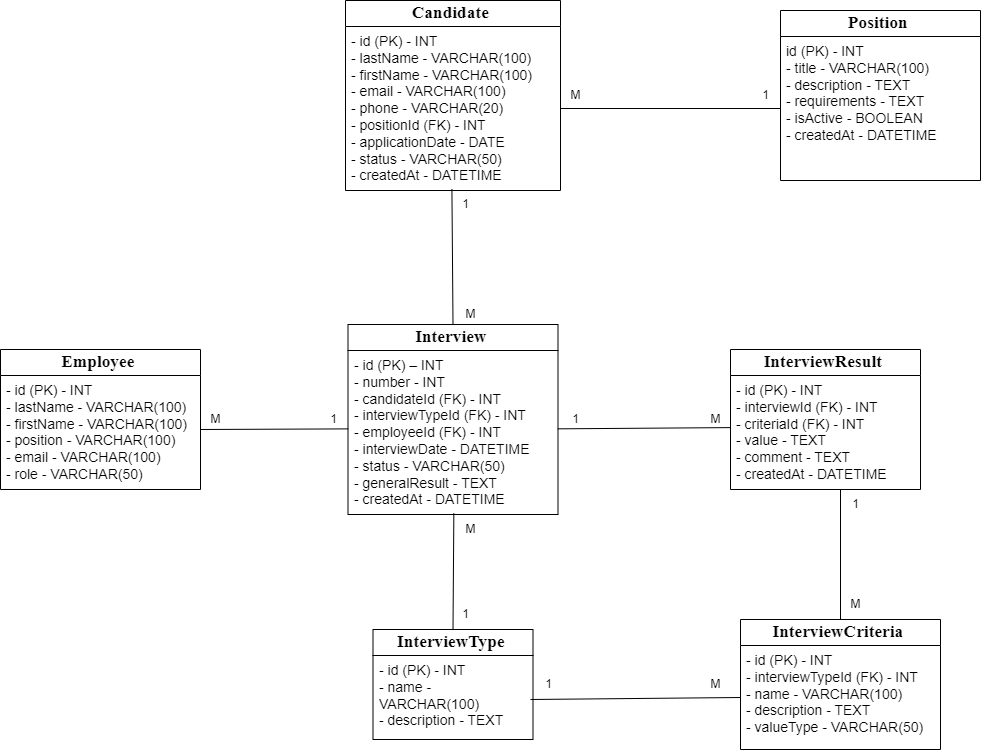

The diagram above was exported from draw.io. Its source (the exported page's mxGraphModel, read from the mxfile embedded in the PNG):
<mxGraphModel dx="698" dy="475" grid="1" gridSize="10" guides="1" tooltips="1" connect="1" arrows="1" fold="1" page="1" pageScale="1" pageWidth="850" pageHeight="1100" math="0" shadow="0">
  <root>
    <mxCell id="0" />
    <mxCell id="1" parent="0" />
    <mxCell id="rNf50URjbP0WnA7ou_Wj-5" value="&lt;b&gt;&lt;span style=&quot;font-size:13.0pt;line-height:&lt;br/&gt;107%;font-family:&amp;quot;Times New Roman&amp;quot;,serif;mso-fareast-font-family:Calibri;&lt;br/&gt;mso-fareast-theme-font:minor-latin;mso-ansi-language:UK;mso-fareast-language:&lt;br/&gt;EN-US;mso-bidi-language:AR-SA&quot; lang=&quot;UK&quot;&gt;Employee&amp;nbsp;&lt;/span&gt;&lt;/b&gt;" style="swimlane;fontStyle=0;childLayout=stackLayout;horizontal=1;startSize=26;fillColor=none;horizontalStack=0;resizeParent=1;resizeParentMax=0;resizeLast=0;collapsible=1;marginBottom=0;whiteSpace=wrap;html=1;" vertex="1" parent="1">
      <mxGeometry x="10" y="680" width="200" height="140" as="geometry" />
    </mxCell>
    <mxCell id="rNf50URjbP0WnA7ou_Wj-6" value="&lt;div&gt;- id (PK) - INT&lt;/div&gt;&lt;div&gt;- lastName - VARCHAR(100)&lt;/div&gt;&lt;div&gt;- firstName - VARCHAR(100)&lt;/div&gt;&lt;div&gt;- position - VARCHAR(100)&lt;/div&gt;&lt;div&gt;- email - VARCHAR(100)&lt;/div&gt;&lt;div&gt;- role - VARCHAR(50)&lt;/div&gt;&lt;div&gt;&lt;br&gt;&lt;/div&gt;" style="text;strokeColor=none;fillColor=none;align=left;verticalAlign=top;spacingLeft=4;spacingRight=4;overflow=hidden;rotatable=0;points=[[0,0.5],[1,0.5]];portConstraint=eastwest;whiteSpace=wrap;html=1;fontSize=14;" vertex="1" parent="rNf50URjbP0WnA7ou_Wj-5">
      <mxGeometry y="26" width="200" height="114" as="geometry" />
    </mxCell>
    <mxCell id="rNf50URjbP0WnA7ou_Wj-7" value="&lt;b&gt;&lt;span style=&quot;font-size:13.0pt;line-height:&lt;br/&gt;107%;font-family:&amp;quot;Times New Roman&amp;quot;,serif;mso-fareast-font-family:Calibri;&lt;br/&gt;mso-fareast-theme-font:minor-latin;mso-ansi-language:UK;mso-fareast-language:&lt;br/&gt;EN-US;mso-bidi-language:AR-SA&quot; lang=&quot;UK&quot;&gt;InterviewCriteria&amp;nbsp;&lt;/span&gt;&lt;/b&gt;" style="swimlane;fontStyle=0;childLayout=stackLayout;horizontal=1;startSize=26;fillColor=none;horizontalStack=0;resizeParent=1;resizeParentMax=0;resizeLast=0;collapsible=1;marginBottom=0;whiteSpace=wrap;html=1;" vertex="1" parent="1">
      <mxGeometry x="750" y="950" width="200" height="130" as="geometry" />
    </mxCell>
    <mxCell id="rNf50URjbP0WnA7ou_Wj-8" value="&lt;div&gt;- id (PK) - INT&lt;/div&gt;&lt;div&gt;- interviewTypeId (FK) - INT&lt;/div&gt;&lt;div&gt;- name - VARCHAR(100)&lt;/div&gt;&lt;div&gt;- description - TEXT&lt;/div&gt;&lt;div&gt;- valueType - VARCHAR(50)&lt;/div&gt;&lt;div&gt;&lt;br&gt;&lt;/div&gt;" style="text;strokeColor=none;fillColor=none;align=left;verticalAlign=top;spacingLeft=4;spacingRight=4;overflow=hidden;rotatable=0;points=[[0,0.5],[1,0.5]];portConstraint=eastwest;whiteSpace=wrap;html=1;fontSize=14;" vertex="1" parent="rNf50URjbP0WnA7ou_Wj-7">
      <mxGeometry y="26" width="200" height="104" as="geometry" />
    </mxCell>
    <mxCell id="rNf50URjbP0WnA7ou_Wj-9" value="&lt;b&gt;&lt;span style=&quot;font-size:13.0pt;line-height:&lt;br/&gt;107%;font-family:&amp;quot;Times New Roman&amp;quot;,serif;mso-fareast-font-family:Calibri;&lt;br/&gt;mso-fareast-theme-font:minor-latin;mso-ansi-language:UK;mso-fareast-language:&lt;br/&gt;EN-US;mso-bidi-language:AR-SA&quot; lang=&quot;UK&quot;&gt;Position&amp;nbsp;&lt;/span&gt;&lt;/b&gt;" style="swimlane;fontStyle=0;childLayout=stackLayout;horizontal=1;startSize=26;fillColor=none;horizontalStack=0;resizeParent=1;resizeParentMax=0;resizeLast=0;collapsible=1;marginBottom=0;whiteSpace=wrap;html=1;" vertex="1" parent="1">
      <mxGeometry x="790" y="341" width="200" height="170" as="geometry" />
    </mxCell>
    <mxCell id="rNf50URjbP0WnA7ou_Wj-10" value="&lt;div&gt;id (PK) - INT&lt;/div&gt;&lt;div&gt;- title - VARCHAR(100)&lt;/div&gt;&lt;div&gt;- description - TEXT&lt;/div&gt;&lt;div&gt;- requirements - TEXT&lt;/div&gt;&lt;div&gt;- isActive - BOOLEAN&lt;/div&gt;&lt;div&gt;- createdAt - DATETIME&lt;/div&gt;&lt;div&gt;&lt;br&gt;&lt;/div&gt;" style="text;strokeColor=none;fillColor=none;align=left;verticalAlign=top;spacingLeft=4;spacingRight=4;overflow=hidden;rotatable=0;points=[[0,0.5],[1,0.5]];portConstraint=eastwest;whiteSpace=wrap;html=1;fontSize=14;" vertex="1" parent="rNf50URjbP0WnA7ou_Wj-9">
      <mxGeometry y="26" width="200" height="144" as="geometry" />
    </mxCell>
    <mxCell id="rNf50URjbP0WnA7ou_Wj-11" value="&lt;b&gt;&lt;span style=&quot;font-size:13.0pt;line-height:&lt;br/&gt;107%;font-family:&amp;quot;Times New Roman&amp;quot;,serif;mso-fareast-font-family:Calibri;&lt;br/&gt;mso-fareast-theme-font:minor-latin;mso-ansi-language:UK;mso-fareast-language:&lt;br/&gt;EN-US;mso-bidi-language:AR-SA&quot; lang=&quot;UK&quot;&gt;InterviewType&amp;nbsp;&lt;/span&gt;&lt;/b&gt;" style="swimlane;fontStyle=0;childLayout=stackLayout;horizontal=1;startSize=26;fillColor=none;horizontalStack=0;resizeParent=1;resizeParentMax=0;resizeLast=0;collapsible=1;marginBottom=0;whiteSpace=wrap;html=1;" vertex="1" parent="1">
      <mxGeometry x="382.5" y="960" width="160" height="110" as="geometry" />
    </mxCell>
    <mxCell id="rNf50URjbP0WnA7ou_Wj-12" value="&lt;div&gt;- id (PK) - INT&lt;/div&gt;&lt;div&gt;- name - VARCHAR(100)&lt;/div&gt;&lt;div&gt;- description - TEXT&lt;/div&gt;&lt;div&gt;&lt;br&gt;&lt;/div&gt;" style="text;strokeColor=none;fillColor=none;align=left;verticalAlign=top;spacingLeft=4;spacingRight=4;overflow=hidden;rotatable=0;points=[[0,0.5],[1,0.5]];portConstraint=eastwest;whiteSpace=wrap;html=1;fontSize=14;" vertex="1" parent="rNf50URjbP0WnA7ou_Wj-11">
      <mxGeometry y="26" width="160" height="84" as="geometry" />
    </mxCell>
    <mxCell id="rNf50URjbP0WnA7ou_Wj-13" value="&lt;b&gt;&lt;span style=&quot;font-size:13.0pt;line-height:&lt;br/&gt;107%;font-family:&amp;quot;Times New Roman&amp;quot;,serif;mso-fareast-font-family:Calibri;&lt;br/&gt;mso-fareast-theme-font:minor-latin;mso-ansi-language:UK;mso-fareast-language:&lt;br/&gt;EN-US;mso-bidi-language:AR-SA&quot; lang=&quot;UK&quot;&gt;InterviewResult&amp;nbsp;&lt;/span&gt;&lt;/b&gt;" style="swimlane;fontStyle=0;childLayout=stackLayout;horizontal=1;startSize=26;fillColor=none;horizontalStack=0;resizeParent=1;resizeParentMax=0;resizeLast=0;collapsible=1;marginBottom=0;whiteSpace=wrap;html=1;" vertex="1" parent="1">
      <mxGeometry x="740" y="680" width="190" height="140" as="geometry" />
    </mxCell>
    <mxCell id="rNf50URjbP0WnA7ou_Wj-14" value="&lt;div&gt;- id (PK) - INT&lt;/div&gt;&lt;div&gt;- interviewId (FK) - INT&lt;/div&gt;&lt;div&gt;- criteriaId (FK) - INT&lt;/div&gt;&lt;div&gt;- value - TEXT&lt;/div&gt;&lt;div&gt;- comment - TEXT&lt;/div&gt;&lt;div&gt;- createdAt - DATETIME&lt;/div&gt;&lt;div&gt;&lt;br&gt;&lt;/div&gt;" style="text;strokeColor=none;fillColor=none;align=left;verticalAlign=top;spacingLeft=4;spacingRight=4;overflow=hidden;rotatable=0;points=[[0,0.5],[1,0.5]];portConstraint=eastwest;whiteSpace=wrap;html=1;fontSize=14;" vertex="1" parent="rNf50URjbP0WnA7ou_Wj-13">
      <mxGeometry y="26" width="190" height="114" as="geometry" />
    </mxCell>
    <mxCell id="rNf50URjbP0WnA7ou_Wj-15" value="&lt;b&gt;&lt;span style=&quot;font-size:13.0pt;line-height:&lt;br/&gt;107%;font-family:&amp;quot;Times New Roman&amp;quot;,serif;mso-fareast-font-family:Calibri;&lt;br/&gt;mso-fareast-theme-font:minor-latin;mso-ansi-language:UK;mso-fareast-language:&lt;br/&gt;EN-US;mso-bidi-language:AR-SA&quot; lang=&quot;UK&quot;&gt;Candidate&amp;nbsp;&lt;/span&gt;&lt;/b&gt;" style="swimlane;fontStyle=0;childLayout=stackLayout;horizontal=1;startSize=26;fillColor=none;horizontalStack=0;resizeParent=1;resizeParentMax=0;resizeLast=0;collapsible=1;marginBottom=0;whiteSpace=wrap;html=1;" vertex="1" parent="1">
      <mxGeometry x="355" y="331" width="215" height="190" as="geometry" />
    </mxCell>
    <mxCell id="rNf50URjbP0WnA7ou_Wj-16" value="&lt;div&gt;- id (PK) - INT&lt;/div&gt;&lt;div&gt;- lastName - VARCHAR(100)&lt;/div&gt;&lt;div&gt;- firstName - VARCHAR(100)&lt;/div&gt;&lt;div&gt;- email - VARCHAR(100)&lt;/div&gt;&lt;div&gt;- phone - VARCHAR(20)&lt;/div&gt;&lt;div&gt;- positionId (FK) - INT&lt;/div&gt;&lt;div&gt;- applicationDate - DATE&lt;/div&gt;&lt;div&gt;- status - VARCHAR(50)&lt;/div&gt;&lt;div&gt;- createdAt - DATETIME&lt;/div&gt;&lt;div&gt;&lt;br&gt;&lt;/div&gt;" style="text;strokeColor=none;fillColor=none;align=left;verticalAlign=top;spacingLeft=4;spacingRight=4;overflow=hidden;rotatable=0;points=[[0,0.5],[1,0.5]];portConstraint=eastwest;whiteSpace=wrap;html=1;fontSize=14;" vertex="1" parent="rNf50URjbP0WnA7ou_Wj-15">
      <mxGeometry y="26" width="215" height="164" as="geometry" />
    </mxCell>
    <mxCell id="rNf50URjbP0WnA7ou_Wj-17" value="&lt;b&gt;&lt;span style=&quot;font-size:13.0pt;line-height:&lt;br/&gt;107%;font-family:&amp;quot;Times New Roman&amp;quot;,serif;mso-fareast-font-family:Calibri;&lt;br/&gt;mso-fareast-theme-font:minor-latin;mso-ansi-language:UK;mso-fareast-language:&lt;br/&gt;EN-US;mso-bidi-language:AR-SA&quot; lang=&quot;UK&quot;&gt;Interview&amp;nbsp;&lt;/span&gt;&lt;/b&gt;" style="swimlane;fontStyle=0;childLayout=stackLayout;horizontal=1;startSize=26;fillColor=none;horizontalStack=0;resizeParent=1;resizeParentMax=0;resizeLast=0;collapsible=1;marginBottom=0;whiteSpace=wrap;html=1;" vertex="1" parent="1">
      <mxGeometry x="357.5" y="655" width="210" height="190" as="geometry" />
    </mxCell>
    <mxCell id="rNf50URjbP0WnA7ou_Wj-18" value="&lt;div&gt;&lt;div&gt;- id (PK) – INT&lt;/div&gt;&lt;div&gt;- number - INT&lt;/div&gt;&lt;div&gt;- candidateId (FK) - INT&lt;/div&gt;&lt;div&gt;- interviewTypeId (FK) - INT&lt;/div&gt;&lt;div&gt;- employeeId (FK) - INT&lt;/div&gt;&lt;div&gt;- interviewDate - DATETIME&lt;/div&gt;&lt;div&gt;- status - VARCHAR(50)&lt;/div&gt;&lt;div&gt;- generalResult - TEXT&lt;/div&gt;&lt;div&gt;- createdAt - DATETIME&lt;/div&gt;&lt;/div&gt;&lt;div&gt;&lt;br&gt;&lt;/div&gt;" style="text;strokeColor=none;fillColor=none;align=left;verticalAlign=top;spacingLeft=4;spacingRight=4;overflow=hidden;rotatable=0;points=[[0,0.5],[1,0.5]];portConstraint=eastwest;whiteSpace=wrap;html=1;fontSize=14;" vertex="1" parent="rNf50URjbP0WnA7ou_Wj-17">
      <mxGeometry y="26" width="210" height="164" as="geometry" />
    </mxCell>
    <mxCell id="rNf50URjbP0WnA7ou_Wj-24" value="" style="line;strokeWidth=1;fillColor=none;align=left;verticalAlign=middle;spacingTop=-1;spacingLeft=3;spacingRight=3;rotatable=0;labelPosition=right;points=[];portConstraint=eastwest;strokeColor=inherit;" vertex="1" parent="1">
      <mxGeometry x="570" y="435" width="220" height="8" as="geometry" />
    </mxCell>
    <mxCell id="rNf50URjbP0WnA7ou_Wj-25" value="1" style="text;html=1;align=center;verticalAlign=middle;resizable=0;points=[];autosize=1;strokeColor=none;fillColor=none;" vertex="1" parent="1">
      <mxGeometry x="760" y="411" width="30" height="30" as="geometry" />
    </mxCell>
    <mxCell id="rNf50URjbP0WnA7ou_Wj-26" value="M" style="text;html=1;align=center;verticalAlign=middle;resizable=0;points=[];autosize=1;strokeColor=none;fillColor=none;" vertex="1" parent="1">
      <mxGeometry x="570" y="411" width="30" height="30" as="geometry" />
    </mxCell>
    <mxCell id="rNf50URjbP0WnA7ou_Wj-29" value="" style="endArrow=none;html=1;rounded=0;exitX=0.5;exitY=0;exitDx=0;exitDy=0;entryX=0.495;entryY=0.993;entryDx=0;entryDy=0;entryPerimeter=0;" edge="1" parent="1" source="rNf50URjbP0WnA7ou_Wj-17" target="rNf50URjbP0WnA7ou_Wj-16">
      <mxGeometry width="50" height="50" relative="1" as="geometry">
        <mxPoint x="410" y="570" as="sourcePoint" />
        <mxPoint x="460" y="520" as="targetPoint" />
      </mxGeometry>
    </mxCell>
    <mxCell id="rNf50URjbP0WnA7ou_Wj-30" value="1" style="text;html=1;align=center;verticalAlign=middle;resizable=0;points=[];autosize=1;strokeColor=none;fillColor=none;" vertex="1" parent="1">
      <mxGeometry x="460" y="520" width="30" height="30" as="geometry" />
    </mxCell>
    <mxCell id="rNf50URjbP0WnA7ou_Wj-31" value="M" style="text;html=1;align=center;verticalAlign=middle;resizable=0;points=[];autosize=1;strokeColor=none;fillColor=none;" vertex="1" parent="1">
      <mxGeometry x="465" y="630" width="30" height="30" as="geometry" />
    </mxCell>
    <mxCell id="rNf50URjbP0WnA7ou_Wj-33" value="" style="endArrow=none;html=1;rounded=0;exitX=0.5;exitY=0;exitDx=0;exitDy=0;entryX=0.504;entryY=0.993;entryDx=0;entryDy=0;entryPerimeter=0;" edge="1" parent="1" source="rNf50URjbP0WnA7ou_Wj-11" target="rNf50URjbP0WnA7ou_Wj-18">
      <mxGeometry width="50" height="50" relative="1" as="geometry">
        <mxPoint x="410" y="890" as="sourcePoint" />
        <mxPoint x="460" y="840" as="targetPoint" />
      </mxGeometry>
    </mxCell>
    <mxCell id="rNf50URjbP0WnA7ou_Wj-34" value="1" style="text;html=1;align=center;verticalAlign=middle;resizable=0;points=[];autosize=1;strokeColor=none;fillColor=none;" vertex="1" parent="1">
      <mxGeometry x="460" y="930" width="30" height="30" as="geometry" />
    </mxCell>
    <mxCell id="rNf50URjbP0WnA7ou_Wj-35" value="M" style="text;html=1;align=center;verticalAlign=middle;resizable=0;points=[];autosize=1;strokeColor=none;fillColor=none;" vertex="1" parent="1">
      <mxGeometry x="465" y="845" width="30" height="30" as="geometry" />
    </mxCell>
    <mxCell id="rNf50URjbP0WnA7ou_Wj-36" value="" style="endArrow=none;html=1;rounded=0;entryX=0.001;entryY=0.478;entryDx=0;entryDy=0;entryPerimeter=0;" edge="1" parent="1" target="rNf50URjbP0WnA7ou_Wj-18">
      <mxGeometry width="50" height="50" relative="1" as="geometry">
        <mxPoint x="210" y="760" as="sourcePoint" />
        <mxPoint x="260" y="710" as="targetPoint" />
      </mxGeometry>
    </mxCell>
    <mxCell id="rNf50URjbP0WnA7ou_Wj-37" value="" style="endArrow=none;html=1;rounded=0;entryX=0.001;entryY=0.457;entryDx=0;entryDy=0;entryPerimeter=0;exitX=-0.093;exitY=0.811;exitDx=0;exitDy=0;exitPerimeter=0;" edge="1" parent="1" source="rNf50URjbP0WnA7ou_Wj-43" target="rNf50URjbP0WnA7ou_Wj-14">
      <mxGeometry width="50" height="50" relative="1" as="geometry">
        <mxPoint x="570" y="760" as="sourcePoint" />
        <mxPoint x="620" y="710" as="targetPoint" />
      </mxGeometry>
    </mxCell>
    <mxCell id="rNf50URjbP0WnA7ou_Wj-40" value="М" style="text;html=1;align=center;verticalAlign=middle;resizable=0;points=[];autosize=1;strokeColor=none;fillColor=none;" vertex="1" parent="1">
      <mxGeometry x="210" y="735" width="30" height="30" as="geometry" />
    </mxCell>
    <mxCell id="rNf50URjbP0WnA7ou_Wj-41" value="1" style="text;html=1;align=center;verticalAlign=middle;resizable=0;points=[];autosize=1;strokeColor=none;fillColor=none;" vertex="1" parent="1">
      <mxGeometry x="327.5" y="735" width="30" height="30" as="geometry" />
    </mxCell>
    <mxCell id="rNf50URjbP0WnA7ou_Wj-42" value="М" style="text;html=1;align=center;verticalAlign=middle;resizable=0;points=[];autosize=1;strokeColor=none;fillColor=none;" vertex="1" parent="1">
      <mxGeometry x="710" y="735" width="30" height="30" as="geometry" />
    </mxCell>
    <mxCell id="rNf50URjbP0WnA7ou_Wj-43" value="1" style="text;html=1;align=center;verticalAlign=middle;resizable=0;points=[];autosize=1;strokeColor=none;fillColor=none;" vertex="1" parent="1">
      <mxGeometry x="570" y="735" width="30" height="30" as="geometry" />
    </mxCell>
    <mxCell id="rNf50URjbP0WnA7ou_Wj-44" value="1" style="text;html=1;align=center;verticalAlign=middle;resizable=0;points=[];autosize=1;strokeColor=none;fillColor=none;" vertex="1" parent="1">
      <mxGeometry x="850" y="820" width="30" height="30" as="geometry" />
    </mxCell>
    <mxCell id="rNf50URjbP0WnA7ou_Wj-45" value="М" style="text;html=1;align=center;verticalAlign=middle;resizable=0;points=[];autosize=1;strokeColor=none;fillColor=none;" vertex="1" parent="1">
      <mxGeometry x="850" y="920" width="30" height="30" as="geometry" />
    </mxCell>
    <mxCell id="rNf50URjbP0WnA7ou_Wj-46" value="" style="endArrow=none;html=1;rounded=0;exitX=0.5;exitY=0;exitDx=0;exitDy=0;" edge="1" parent="1" source="rNf50URjbP0WnA7ou_Wj-7">
      <mxGeometry width="50" height="50" relative="1" as="geometry">
        <mxPoint x="800" y="870" as="sourcePoint" />
        <mxPoint x="850" y="820" as="targetPoint" />
      </mxGeometry>
    </mxCell>
    <mxCell id="rNf50URjbP0WnA7ou_Wj-47" value="" style="endArrow=none;html=1;rounded=0;entryX=0;entryY=0.5;entryDx=0;entryDy=0;" edge="1" parent="1" target="rNf50URjbP0WnA7ou_Wj-8">
      <mxGeometry width="50" height="50" relative="1" as="geometry">
        <mxPoint x="540" y="1030" as="sourcePoint" />
        <mxPoint x="590" y="980" as="targetPoint" />
      </mxGeometry>
    </mxCell>
    <mxCell id="rNf50URjbP0WnA7ou_Wj-48" value="1" style="text;html=1;align=center;verticalAlign=middle;resizable=0;points=[];autosize=1;strokeColor=none;fillColor=none;" vertex="1" parent="1">
      <mxGeometry x="542.5" y="1000" width="30" height="30" as="geometry" />
    </mxCell>
    <mxCell id="rNf50URjbP0WnA7ou_Wj-49" value="М" style="text;html=1;align=center;verticalAlign=middle;resizable=0;points=[];autosize=1;strokeColor=none;fillColor=none;" vertex="1" parent="1">
      <mxGeometry x="710" y="1000" width="30" height="30" as="geometry" />
    </mxCell>
  </root>
</mxGraphModel>